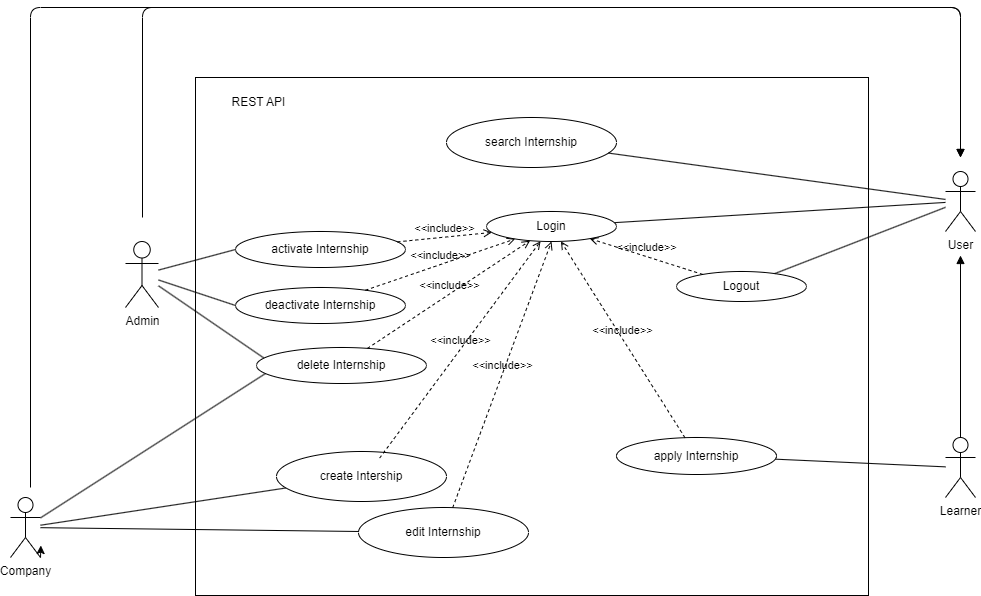

The diagram above was exported from draw.io. Its source (the exported page's mxGraphModel, read from the mxfile embedded in the PNG):
<mxGraphModel dx="1445" dy="869" grid="1" gridSize="10" guides="1" tooltips="1" connect="1" arrows="1" fold="1" page="1" pageScale="1" pageWidth="1169" pageHeight="827" math="0" shadow="0">
  <root>
    <mxCell id="0" />
    <mxCell id="1" parent="0" />
    <mxCell id="deuMdUlMVk6O5wJ9eWme-16" value="" style="rounded=0;whiteSpace=wrap;html=1;" parent="1" vertex="1">
      <mxGeometry x="287" y="142" width="673" height="518" as="geometry" />
    </mxCell>
    <mxCell id="7" style="edgeStyle=none;html=1;endArrow=none;endFill=0;" parent="1" source="15" target="deuMdUlMVk6O5wJ9eWme-2" edge="1">
      <mxGeometry relative="1" as="geometry" />
    </mxCell>
    <mxCell id="8" style="edgeStyle=none;html=1;endArrow=none;endFill=0;entryX=0.051;entryY=0.317;entryDx=0;entryDy=0;entryPerimeter=0;" parent="1" source="deuMdUlMVk6O5wJ9eWme-1" target="6" edge="1">
      <mxGeometry relative="1" as="geometry" />
    </mxCell>
    <mxCell id="37" style="edgeStyle=none;html=1;startArrow=none;startFill=0;endArrow=none;endFill=0;entryX=0;entryY=0.5;entryDx=0;entryDy=0;" parent="1" source="deuMdUlMVk6O5wJ9eWme-1" target="26" edge="1">
      <mxGeometry relative="1" as="geometry" />
    </mxCell>
    <mxCell id="38" style="edgeStyle=none;html=1;startArrow=none;startFill=0;endArrow=none;endFill=0;entryX=0;entryY=0.5;entryDx=0;entryDy=0;" parent="1" source="deuMdUlMVk6O5wJ9eWme-1" target="27" edge="1">
      <mxGeometry relative="1" as="geometry" />
    </mxCell>
    <mxCell id="deuMdUlMVk6O5wJ9eWme-1" value="Admin" style="shape=umlActor;verticalLabelPosition=bottom;verticalAlign=top;html=1;outlineConnect=0;" parent="1" vertex="1">
      <mxGeometry x="217" y="306" width="33" height="66" as="geometry" />
    </mxCell>
    <mxCell id="deuMdUlMVk6O5wJ9eWme-2" value="Login" style="ellipse;whiteSpace=wrap;html=1;" parent="1" vertex="1">
      <mxGeometry x="578" y="276" width="130" height="30" as="geometry" />
    </mxCell>
    <mxCell id="35" style="edgeStyle=none;html=1;startArrow=none;startFill=0;endArrow=none;endFill=0;" parent="1" source="deuMdUlMVk6O5wJ9eWme-5" target="deuMdUlMVk6O5wJ9eWme-12" edge="1">
      <mxGeometry relative="1" as="geometry" />
    </mxCell>
    <mxCell id="36" style="edgeStyle=none;html=1;startArrow=none;startFill=0;endArrow=none;endFill=0;" parent="1" source="deuMdUlMVk6O5wJ9eWme-5" target="25" edge="1">
      <mxGeometry relative="1" as="geometry" />
    </mxCell>
    <mxCell id="39" style="edgeStyle=none;html=1;startArrow=none;startFill=0;endArrow=none;endFill=0;entryX=0.055;entryY=0.716;entryDx=0;entryDy=0;entryPerimeter=0;" parent="1" source="deuMdUlMVk6O5wJ9eWme-5" target="6" edge="1">
      <mxGeometry relative="1" as="geometry" />
    </mxCell>
    <mxCell id="deuMdUlMVk6O5wJ9eWme-5" value="Company" style="shape=umlActor;verticalLabelPosition=bottom;verticalAlign=top;html=1;outlineConnect=0;" parent="1" vertex="1">
      <mxGeometry x="102" y="562" width="30" height="60" as="geometry" />
    </mxCell>
    <mxCell id="deuMdUlMVk6O5wJ9eWme-6" value="Learner" style="shape=umlActor;verticalLabelPosition=bottom;verticalAlign=top;html=1;outlineConnect=0;" parent="1" vertex="1">
      <mxGeometry x="1037" y="502" width="30" height="60" as="geometry" />
    </mxCell>
    <mxCell id="deuMdUlMVk6O5wJ9eWme-11" value="Logout" style="ellipse;whiteSpace=wrap;html=1;" parent="1" vertex="1">
      <mxGeometry x="768" y="336" width="130" height="30" as="geometry" />
    </mxCell>
    <mxCell id="deuMdUlMVk6O5wJ9eWme-12" value="create Intership" style="ellipse;whiteSpace=wrap;html=1;" parent="1" vertex="1">
      <mxGeometry x="368" y="516" width="170" height="50" as="geometry" />
    </mxCell>
    <mxCell id="33" style="edgeStyle=none;html=1;startArrow=none;startFill=0;endArrow=none;endFill=0;" parent="1" source="deuMdUlMVk6O5wJ9eWme-13" target="deuMdUlMVk6O5wJ9eWme-6" edge="1">
      <mxGeometry relative="1" as="geometry" />
    </mxCell>
    <mxCell id="deuMdUlMVk6O5wJ9eWme-13" value="apply Internship" style="ellipse;whiteSpace=wrap;html=1;" parent="1" vertex="1">
      <mxGeometry x="708" y="502" width="160" height="37" as="geometry" />
    </mxCell>
    <mxCell id="deuMdUlMVk6O5wJ9eWme-17" value="REST API" style="text;html=1;align=center;verticalAlign=middle;resizable=0;points=[];autosize=1;strokeColor=none;fillColor=none;" parent="1" vertex="1">
      <mxGeometry x="310" y="152" width="80" height="30" as="geometry" />
    </mxCell>
    <mxCell id="deuMdUlMVk6O5wJ9eWme-21" value="" style="endArrow=none;html=1;rounded=0;" parent="1" source="15" target="deuMdUlMVk6O5wJ9eWme-11" edge="1">
      <mxGeometry width="50" height="50" relative="1" as="geometry">
        <mxPoint x="227" y="286" as="sourcePoint" />
        <mxPoint x="277" y="236" as="targetPoint" />
      </mxGeometry>
    </mxCell>
    <mxCell id="2" value="search Internship" style="ellipse;whiteSpace=wrap;html=1;" parent="1" vertex="1">
      <mxGeometry x="538" y="182" width="170" height="50" as="geometry" />
    </mxCell>
    <mxCell id="6" value="delete Internship" style="ellipse;whiteSpace=wrap;html=1;" parent="1" vertex="1">
      <mxGeometry x="348" y="412" width="170" height="36" as="geometry" />
    </mxCell>
    <mxCell id="10" value="&amp;lt;&amp;lt;include&amp;gt;&amp;gt;" style="html=1;verticalAlign=bottom;labelBackgroundColor=none;endArrow=open;endFill=0;dashed=1;" parent="1" source="deuMdUlMVk6O5wJ9eWme-11" target="deuMdUlMVk6O5wJ9eWme-2" edge="1">
      <mxGeometry width="160" relative="1" as="geometry">
        <mxPoint x="698" y="476" as="sourcePoint" />
        <mxPoint x="858" y="476" as="targetPoint" />
      </mxGeometry>
    </mxCell>
    <mxCell id="13" value="&amp;lt;&amp;lt;include&amp;gt;&amp;gt;" style="html=1;verticalAlign=bottom;labelBackgroundColor=none;endArrow=open;endFill=0;dashed=1;" parent="1" source="deuMdUlMVk6O5wJ9eWme-13" target="deuMdUlMVk6O5wJ9eWme-2" edge="1">
      <mxGeometry width="160" relative="1" as="geometry">
        <mxPoint x="639.2989690721733" y="486.46391752576073" as="sourcePoint" />
        <mxPoint x="733.2109738587696" y="345.8289207882001" as="targetPoint" />
      </mxGeometry>
    </mxCell>
    <mxCell id="14" value="&amp;lt;&amp;lt;include&amp;gt;&amp;gt;" style="html=1;verticalAlign=bottom;labelBackgroundColor=none;endArrow=open;endFill=0;dashed=1;" parent="1" source="6" target="deuMdUlMVk6O5wJ9eWme-2" edge="1">
      <mxGeometry width="160" relative="1" as="geometry">
        <mxPoint x="629.3552291613" y="476.4671562580503" as="sourcePoint" />
        <mxPoint x="723.1162830234884" y="335.8255754647671" as="targetPoint" />
      </mxGeometry>
    </mxCell>
    <mxCell id="16" style="edgeStyle=none;html=1;endArrow=none;endFill=0;startArrow=block;startFill=1;" parent="1" target="deuMdUlMVk6O5wJ9eWme-6" edge="1">
      <mxGeometry relative="1" as="geometry">
        <mxPoint x="1052" y="320" as="sourcePoint" />
      </mxGeometry>
    </mxCell>
    <mxCell id="17" style="edgeStyle=none;html=1;startArrow=block;startFill=1;endArrow=none;endFill=0;" parent="1" edge="1">
      <mxGeometry relative="1" as="geometry">
        <mxPoint x="1052" y="222" as="sourcePoint" />
        <mxPoint x="234" y="282" as="targetPoint" />
        <Array as="points">
          <mxPoint x="1052" y="72" />
          <mxPoint x="234" y="72" />
        </Array>
      </mxGeometry>
    </mxCell>
    <mxCell id="20" style="edgeStyle=none;html=1;startArrow=none;startFill=0;endArrow=none;endFill=0;" parent="1" source="15" target="2" edge="1">
      <mxGeometry relative="1" as="geometry" />
    </mxCell>
    <mxCell id="15" value="User" style="shape=umlActor;verticalLabelPosition=bottom;verticalAlign=top;html=1;outlineConnect=0;" parent="1" vertex="1">
      <mxGeometry x="1037" y="236" width="30" height="60" as="geometry" />
    </mxCell>
    <mxCell id="18" style="edgeStyle=none;html=1;startArrow=block;startFill=1;endArrow=none;endFill=0;" parent="1" edge="1">
      <mxGeometry relative="1" as="geometry">
        <mxPoint x="1052" y="222" as="sourcePoint" />
        <mxPoint x="122" y="552" as="targetPoint" />
        <Array as="points">
          <mxPoint x="1052" y="72" />
          <mxPoint x="122" y="72" />
        </Array>
      </mxGeometry>
    </mxCell>
    <mxCell id="25" value="edit Internship" style="ellipse;whiteSpace=wrap;html=1;" parent="1" vertex="1">
      <mxGeometry x="450" y="572" width="170" height="50" as="geometry" />
    </mxCell>
    <mxCell id="26" value="activate Internship" style="ellipse;whiteSpace=wrap;html=1;" parent="1" vertex="1">
      <mxGeometry x="327" y="296" width="170" height="36" as="geometry" />
    </mxCell>
    <mxCell id="27" value="deactivate Internship" style="ellipse;whiteSpace=wrap;html=1;" parent="1" vertex="1">
      <mxGeometry x="327" y="352" width="170" height="36" as="geometry" />
    </mxCell>
    <mxCell id="29" value="&amp;lt;&amp;lt;include&amp;gt;&amp;gt;" style="html=1;verticalAlign=bottom;labelBackgroundColor=none;endArrow=open;endFill=0;dashed=1;" parent="1" edge="1">
      <mxGeometry width="160" relative="1" as="geometry">
        <mxPoint x="471.1317887318942" y="522.575414002331" as="sourcePoint" />
        <mxPoint x="632.0477520391596" y="305.78553474713453" as="targetPoint" />
      </mxGeometry>
    </mxCell>
    <mxCell id="30" value="&amp;lt;&amp;lt;include&amp;gt;&amp;gt;" style="html=1;verticalAlign=bottom;labelBackgroundColor=none;endArrow=open;endFill=0;dashed=1;entryX=0.5;entryY=1;entryDx=0;entryDy=0;" parent="1" source="25" target="deuMdUlMVk6O5wJ9eWme-2" edge="1">
      <mxGeometry width="160" relative="1" as="geometry">
        <mxPoint x="481.1317887318942" y="532.575414002331" as="sourcePoint" />
        <mxPoint x="642.0477520391596" y="315.78553474713453" as="targetPoint" />
      </mxGeometry>
    </mxCell>
    <mxCell id="31" value="&amp;lt;&amp;lt;include&amp;gt;&amp;gt;" style="html=1;verticalAlign=bottom;labelBackgroundColor=none;endArrow=open;endFill=0;dashed=1;" parent="1" source="27" target="deuMdUlMVk6O5wJ9eWme-2" edge="1">
      <mxGeometry width="160" relative="1" as="geometry">
        <mxPoint x="491.1317887318942" y="542.575414002331" as="sourcePoint" />
        <mxPoint x="652.0477520391596" y="325.78553474713453" as="targetPoint" />
      </mxGeometry>
    </mxCell>
    <mxCell id="32" value="&amp;lt;&amp;lt;include&amp;gt;&amp;gt;" style="html=1;verticalAlign=bottom;labelBackgroundColor=none;endArrow=open;endFill=0;dashed=1;" parent="1" source="26" target="deuMdUlMVk6O5wJ9eWme-2" edge="1">
      <mxGeometry width="160" relative="1" as="geometry">
        <mxPoint x="501.1317887318942" y="552.575414002331" as="sourcePoint" />
        <mxPoint x="662.0477520391596" y="335.78553474713453" as="targetPoint" />
      </mxGeometry>
    </mxCell>
    <mxCell id="40" style="edgeStyle=none;html=1;exitX=1;exitY=1;exitDx=0;exitDy=0;exitPerimeter=0;entryX=1.012;entryY=0.8;entryDx=0;entryDy=0;entryPerimeter=0;" parent="1" source="deuMdUlMVk6O5wJ9eWme-5" target="deuMdUlMVk6O5wJ9eWme-5" edge="1">
      <mxGeometry relative="1" as="geometry" />
    </mxCell>
  </root>
</mxGraphModel>